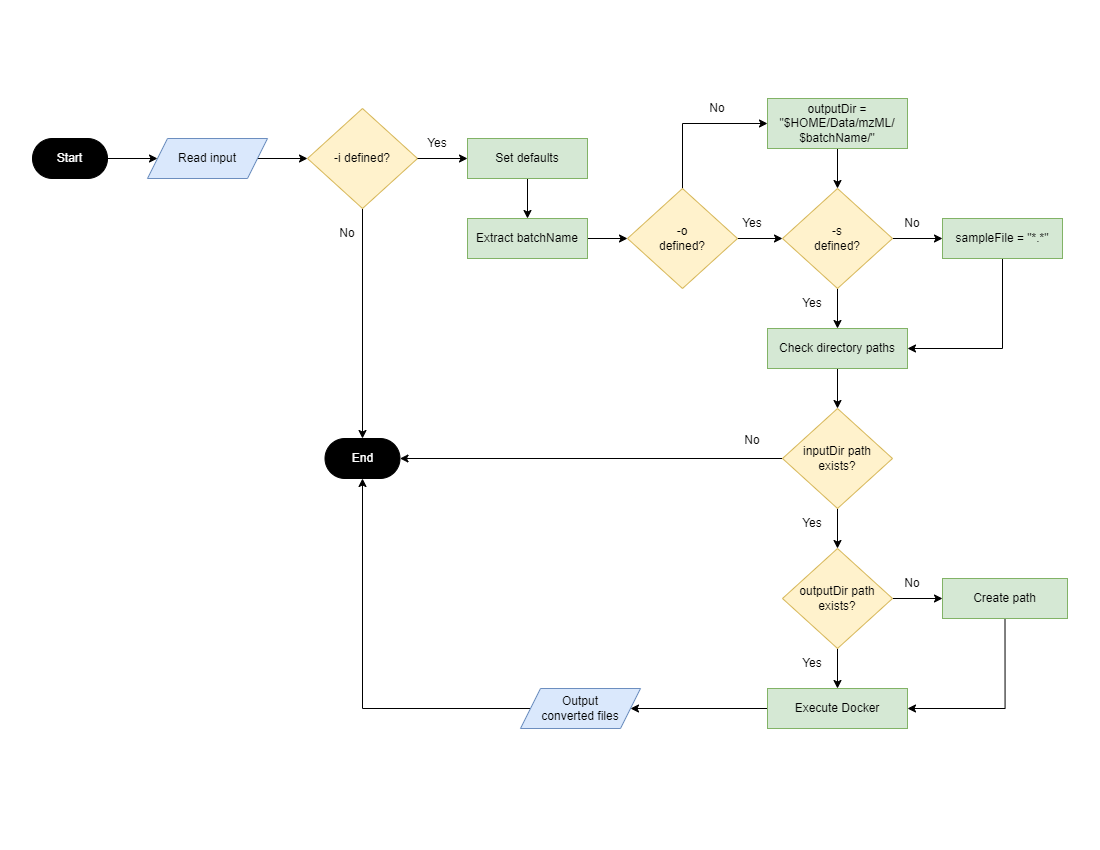

The diagram above was exported from draw.io. Its source (the exported page's mxGraphModel, read from the mxfile embedded in the PNG):
<mxGraphModel dx="1744" dy="914" grid="1" gridSize="10" guides="1" tooltips="1" connect="1" arrows="1" fold="1" page="1" pageScale="1" pageWidth="1100" pageHeight="850" math="0" shadow="0">
  <root>
    <mxCell id="0" />
    <mxCell id="1" parent="0" />
    <mxCell id="HTQoAm9-pCDuRQszzRv6-7" style="edgeStyle=orthogonalEdgeStyle;rounded=0;orthogonalLoop=1;jettySize=auto;html=1;exitX=1;exitY=0.5;exitDx=0;exitDy=0;" edge="1" parent="1" source="HTQoAm9-pCDuRQszzRv6-3" target="HTQoAm9-pCDuRQszzRv6-4">
      <mxGeometry relative="1" as="geometry" />
    </mxCell>
    <mxCell id="HTQoAm9-pCDuRQszzRv6-3" value="Start" style="rounded=1;whiteSpace=wrap;html=1;arcSize=50;fillColor=#000000;fontColor=#FFFFFF;" vertex="1" parent="1">
      <mxGeometry x="32" y="138" width="75" height="40" as="geometry" />
    </mxCell>
    <mxCell id="HTQoAm9-pCDuRQszzRv6-6" style="edgeStyle=orthogonalEdgeStyle;rounded=0;orthogonalLoop=1;jettySize=auto;html=1;exitX=1;exitY=0.5;exitDx=0;exitDy=0;" edge="1" parent="1" source="HTQoAm9-pCDuRQszzRv6-4" target="HTQoAm9-pCDuRQszzRv6-5">
      <mxGeometry relative="1" as="geometry" />
    </mxCell>
    <mxCell id="HTQoAm9-pCDuRQszzRv6-4" value="Read input" style="shape=parallelogram;perimeter=parallelogramPerimeter;whiteSpace=wrap;html=1;fixedSize=1;fillColor=#dae8fc;strokeColor=#6c8ebf;" vertex="1" parent="1">
      <mxGeometry x="147" y="138" width="120" height="40" as="geometry" />
    </mxCell>
    <mxCell id="HTQoAm9-pCDuRQszzRv6-22" style="edgeStyle=orthogonalEdgeStyle;rounded=0;orthogonalLoop=1;jettySize=auto;html=1;exitX=0.5;exitY=1;exitDx=0;exitDy=0;entryX=0.5;entryY=0;entryDx=0;entryDy=0;" edge="1" parent="1" source="HTQoAm9-pCDuRQszzRv6-5" target="HTQoAm9-pCDuRQszzRv6-19">
      <mxGeometry relative="1" as="geometry" />
    </mxCell>
    <mxCell id="HTQoAm9-pCDuRQszzRv6-5" value="-i defined?" style="rhombus;whiteSpace=wrap;html=1;fillColor=#fff2cc;strokeColor=#d6b656;" vertex="1" parent="1">
      <mxGeometry x="307" y="108" width="110" height="100" as="geometry" />
    </mxCell>
    <mxCell id="HTQoAm9-pCDuRQszzRv6-19" value="End" style="rounded=1;whiteSpace=wrap;html=1;arcSize=50;fontColor=#FFFFFF;fillColor=#000000;" vertex="1" parent="1">
      <mxGeometry x="324.5" y="438" width="75" height="40" as="geometry" />
    </mxCell>
    <mxCell id="HTQoAm9-pCDuRQszzRv6-23" value="No" style="text;html=1;strokeColor=none;fillColor=none;align=center;verticalAlign=middle;whiteSpace=wrap;rounded=0;rotation=0;" vertex="1" parent="1">
      <mxGeometry x="317" y="218" width="60" height="30" as="geometry" />
    </mxCell>
    <mxCell id="HTQoAm9-pCDuRQszzRv6-31" style="edgeStyle=orthogonalEdgeStyle;rounded=0;orthogonalLoop=1;jettySize=auto;html=1;exitX=1;exitY=0.5;exitDx=0;exitDy=0;" edge="1" parent="1" source="HTQoAm9-pCDuRQszzRv6-5" target="HTQoAm9-pCDuRQszzRv6-29">
      <mxGeometry relative="1" as="geometry" />
    </mxCell>
    <mxCell id="HTQoAm9-pCDuRQszzRv6-28" value="Yes" style="text;html=1;strokeColor=none;fillColor=none;align=center;verticalAlign=middle;whiteSpace=wrap;rounded=0;" vertex="1" parent="1">
      <mxGeometry x="407" y="128" width="60" height="30" as="geometry" />
    </mxCell>
    <mxCell id="HTQoAm9-pCDuRQszzRv6-51" style="edgeStyle=orthogonalEdgeStyle;rounded=0;orthogonalLoop=1;jettySize=auto;html=1;exitX=0.5;exitY=1;exitDx=0;exitDy=0;entryX=0.5;entryY=0;entryDx=0;entryDy=0;" edge="1" parent="1" source="HTQoAm9-pCDuRQszzRv6-29" target="HTQoAm9-pCDuRQszzRv6-50">
      <mxGeometry relative="1" as="geometry" />
    </mxCell>
    <mxCell id="HTQoAm9-pCDuRQszzRv6-29" value="Set defaults" style="rounded=0;whiteSpace=wrap;html=1;fillColor=#d5e8d4;strokeColor=#82b366;" vertex="1" parent="1">
      <mxGeometry x="467" y="138" width="120" height="40" as="geometry" />
    </mxCell>
    <mxCell id="HTQoAm9-pCDuRQszzRv6-41" style="edgeStyle=orthogonalEdgeStyle;rounded=0;orthogonalLoop=1;jettySize=auto;html=1;exitX=0.5;exitY=0;exitDx=0;exitDy=0;entryX=0;entryY=0.5;entryDx=0;entryDy=0;" edge="1" parent="1" source="HTQoAm9-pCDuRQszzRv6-43" target="HTQoAm9-pCDuRQszzRv6-44">
      <mxGeometry relative="1" as="geometry" />
    </mxCell>
    <mxCell id="HTQoAm9-pCDuRQszzRv6-81" style="edgeStyle=orthogonalEdgeStyle;rounded=0;orthogonalLoop=1;jettySize=auto;html=1;exitX=1;exitY=0.5;exitDx=0;exitDy=0;entryX=0;entryY=0.5;entryDx=0;entryDy=0;" edge="1" parent="1" source="HTQoAm9-pCDuRQszzRv6-43" target="HTQoAm9-pCDuRQszzRv6-79">
      <mxGeometry relative="1" as="geometry" />
    </mxCell>
    <mxCell id="HTQoAm9-pCDuRQszzRv6-43" value="-o&lt;br&gt;defined?" style="rhombus;whiteSpace=wrap;html=1;fillColor=#fff2cc;strokeColor=#d6b656;" vertex="1" parent="1">
      <mxGeometry x="627" y="188" width="110" height="100" as="geometry" />
    </mxCell>
    <mxCell id="HTQoAm9-pCDuRQszzRv6-80" style="edgeStyle=orthogonalEdgeStyle;rounded=0;orthogonalLoop=1;jettySize=auto;html=1;exitX=0.5;exitY=1;exitDx=0;exitDy=0;entryX=0.5;entryY=0;entryDx=0;entryDy=0;" edge="1" parent="1" source="HTQoAm9-pCDuRQszzRv6-44" target="HTQoAm9-pCDuRQszzRv6-79">
      <mxGeometry relative="1" as="geometry" />
    </mxCell>
    <mxCell id="HTQoAm9-pCDuRQszzRv6-44" value="outputDir =&lt;br&gt;&quot;$HOME/Data/mzML/&lt;br&gt;$batchName/&quot;" style="rounded=0;whiteSpace=wrap;html=1;fillColor=#d5e8d4;strokeColor=#82b366;" vertex="1" parent="1">
      <mxGeometry x="767" y="98" width="140" height="50" as="geometry" />
    </mxCell>
    <mxCell id="HTQoAm9-pCDuRQszzRv6-74" style="edgeStyle=orthogonalEdgeStyle;rounded=0;orthogonalLoop=1;jettySize=auto;html=1;exitX=0.5;exitY=1;exitDx=0;exitDy=0;entryX=0.5;entryY=0;entryDx=0;entryDy=0;" edge="1" parent="1" source="HTQoAm9-pCDuRQszzRv6-45" target="HTQoAm9-pCDuRQszzRv6-58">
      <mxGeometry relative="1" as="geometry" />
    </mxCell>
    <mxCell id="HTQoAm9-pCDuRQszzRv6-45" value="Check directory paths" style="rounded=0;whiteSpace=wrap;html=1;fillColor=#d5e8d4;strokeColor=#82b366;" vertex="1" parent="1">
      <mxGeometry x="767" y="328" width="140" height="40" as="geometry" />
    </mxCell>
    <mxCell id="HTQoAm9-pCDuRQszzRv6-46" value="No" style="text;html=1;strokeColor=none;fillColor=none;align=center;verticalAlign=middle;whiteSpace=wrap;rounded=0;" vertex="1" parent="1">
      <mxGeometry x="687" y="93" width="60" height="30" as="geometry" />
    </mxCell>
    <mxCell id="HTQoAm9-pCDuRQszzRv6-52" style="edgeStyle=orthogonalEdgeStyle;rounded=0;orthogonalLoop=1;jettySize=auto;html=1;exitX=1;exitY=0.5;exitDx=0;exitDy=0;entryX=0;entryY=0.5;entryDx=0;entryDy=0;" edge="1" parent="1" source="HTQoAm9-pCDuRQszzRv6-50" target="HTQoAm9-pCDuRQszzRv6-43">
      <mxGeometry relative="1" as="geometry" />
    </mxCell>
    <mxCell id="HTQoAm9-pCDuRQszzRv6-50" value="Extract batchName" style="rounded=0;whiteSpace=wrap;html=1;fillColor=#d5e8d4;strokeColor=#82b366;" vertex="1" parent="1">
      <mxGeometry x="467" y="218" width="120" height="40" as="geometry" />
    </mxCell>
    <mxCell id="HTQoAm9-pCDuRQszzRv6-86" style="edgeStyle=orthogonalEdgeStyle;rounded=0;orthogonalLoop=1;jettySize=auto;html=1;exitX=0.5;exitY=1;exitDx=0;exitDy=0;entryX=1;entryY=0.5;entryDx=0;entryDy=0;" edge="1" parent="1" source="HTQoAm9-pCDuRQszzRv6-53" target="HTQoAm9-pCDuRQszzRv6-45">
      <mxGeometry relative="1" as="geometry" />
    </mxCell>
    <mxCell id="HTQoAm9-pCDuRQszzRv6-53" value="sampleFile = &quot;*.*&quot;" style="rounded=0;whiteSpace=wrap;html=1;fillColor=#d5e8d4;strokeColor=#82b366;" vertex="1" parent="1">
      <mxGeometry x="942" y="218" width="120" height="40" as="geometry" />
    </mxCell>
    <mxCell id="HTQoAm9-pCDuRQszzRv6-72" style="edgeStyle=orthogonalEdgeStyle;rounded=0;orthogonalLoop=1;jettySize=auto;html=1;exitX=0.5;exitY=1;exitDx=0;exitDy=0;entryX=0.5;entryY=0;entryDx=0;entryDy=0;" edge="1" parent="1" source="HTQoAm9-pCDuRQszzRv6-58" target="HTQoAm9-pCDuRQszzRv6-62">
      <mxGeometry relative="1" as="geometry" />
    </mxCell>
    <mxCell id="HTQoAm9-pCDuRQszzRv6-88" style="edgeStyle=orthogonalEdgeStyle;rounded=0;orthogonalLoop=1;jettySize=auto;html=1;exitX=0;exitY=0.5;exitDx=0;exitDy=0;entryX=1;entryY=0.5;entryDx=0;entryDy=0;" edge="1" parent="1" source="HTQoAm9-pCDuRQszzRv6-58" target="HTQoAm9-pCDuRQszzRv6-19">
      <mxGeometry relative="1" as="geometry" />
    </mxCell>
    <mxCell id="HTQoAm9-pCDuRQszzRv6-58" value="inputDir path exists?" style="rhombus;whiteSpace=wrap;html=1;fillColor=#fff2cc;strokeColor=#d6b656;" vertex="1" parent="1">
      <mxGeometry x="782" y="408" width="110" height="100" as="geometry" />
    </mxCell>
    <mxCell id="HTQoAm9-pCDuRQszzRv6-65" style="edgeStyle=orthogonalEdgeStyle;rounded=0;orthogonalLoop=1;jettySize=auto;html=1;exitX=1;exitY=0.5;exitDx=0;exitDy=0;entryX=0;entryY=0.5;entryDx=0;entryDy=0;" edge="1" parent="1" source="HTQoAm9-pCDuRQszzRv6-62" target="HTQoAm9-pCDuRQszzRv6-64">
      <mxGeometry relative="1" as="geometry" />
    </mxCell>
    <mxCell id="HTQoAm9-pCDuRQszzRv6-69" style="edgeStyle=orthogonalEdgeStyle;rounded=0;orthogonalLoop=1;jettySize=auto;html=1;exitX=0.5;exitY=1;exitDx=0;exitDy=0;" edge="1" parent="1" source="HTQoAm9-pCDuRQszzRv6-62" target="HTQoAm9-pCDuRQszzRv6-68">
      <mxGeometry relative="1" as="geometry" />
    </mxCell>
    <mxCell id="HTQoAm9-pCDuRQszzRv6-62" value="outputDir path exists?" style="rhombus;whiteSpace=wrap;html=1;fillColor=#fff2cc;strokeColor=#d6b656;" vertex="1" parent="1">
      <mxGeometry x="782" y="548" width="110" height="100" as="geometry" />
    </mxCell>
    <mxCell id="HTQoAm9-pCDuRQszzRv6-73" style="edgeStyle=orthogonalEdgeStyle;rounded=0;orthogonalLoop=1;jettySize=auto;html=1;exitX=0.5;exitY=1;exitDx=0;exitDy=0;entryX=1;entryY=0.5;entryDx=0;entryDy=0;" edge="1" parent="1" source="HTQoAm9-pCDuRQszzRv6-64" target="HTQoAm9-pCDuRQszzRv6-68">
      <mxGeometry relative="1" as="geometry" />
    </mxCell>
    <mxCell id="HTQoAm9-pCDuRQszzRv6-64" value="Create path" style="rounded=0;whiteSpace=wrap;html=1;fillColor=#d5e8d4;strokeColor=#82b366;" vertex="1" parent="1">
      <mxGeometry x="942" y="578" width="125" height="40" as="geometry" />
    </mxCell>
    <mxCell id="HTQoAm9-pCDuRQszzRv6-66" value="No" style="text;html=1;strokeColor=none;fillColor=none;align=center;verticalAlign=middle;whiteSpace=wrap;rounded=0;rotation=0;" vertex="1" parent="1">
      <mxGeometry x="882" y="568" width="60" height="30" as="geometry" />
    </mxCell>
    <mxCell id="HTQoAm9-pCDuRQszzRv6-67" value="Yes" style="text;html=1;strokeColor=none;fillColor=none;align=center;verticalAlign=middle;whiteSpace=wrap;rounded=0;rotation=0;" vertex="1" parent="1">
      <mxGeometry x="782" y="508" width="60" height="30" as="geometry" />
    </mxCell>
    <mxCell id="HTQoAm9-pCDuRQszzRv6-94" style="edgeStyle=orthogonalEdgeStyle;rounded=0;orthogonalLoop=1;jettySize=auto;html=1;exitX=0;exitY=0.5;exitDx=0;exitDy=0;entryX=1;entryY=0.5;entryDx=0;entryDy=0;" edge="1" parent="1" source="HTQoAm9-pCDuRQszzRv6-68" target="HTQoAm9-pCDuRQszzRv6-90">
      <mxGeometry relative="1" as="geometry">
        <mxPoint x="707" y="708" as="targetPoint" />
      </mxGeometry>
    </mxCell>
    <mxCell id="HTQoAm9-pCDuRQszzRv6-68" value="Execute Docker" style="rounded=0;whiteSpace=wrap;html=1;fillColor=#d5e8d4;strokeColor=#82b366;" vertex="1" parent="1">
      <mxGeometry x="767" y="688" width="140" height="40" as="geometry" />
    </mxCell>
    <mxCell id="HTQoAm9-pCDuRQszzRv6-70" value="Yes" style="text;html=1;strokeColor=none;fillColor=none;align=center;verticalAlign=middle;whiteSpace=wrap;rounded=0;rotation=0;" vertex="1" parent="1">
      <mxGeometry x="782" y="648" width="60" height="30" as="geometry" />
    </mxCell>
    <mxCell id="HTQoAm9-pCDuRQszzRv6-83" style="edgeStyle=orthogonalEdgeStyle;rounded=0;orthogonalLoop=1;jettySize=auto;html=1;exitX=1;exitY=0.5;exitDx=0;exitDy=0;entryX=0;entryY=0.5;entryDx=0;entryDy=0;" edge="1" parent="1" source="HTQoAm9-pCDuRQszzRv6-79" target="HTQoAm9-pCDuRQszzRv6-53">
      <mxGeometry relative="1" as="geometry" />
    </mxCell>
    <mxCell id="HTQoAm9-pCDuRQszzRv6-85" style="edgeStyle=orthogonalEdgeStyle;rounded=0;orthogonalLoop=1;jettySize=auto;html=1;exitX=0.5;exitY=1;exitDx=0;exitDy=0;entryX=0.5;entryY=0;entryDx=0;entryDy=0;" edge="1" parent="1" source="HTQoAm9-pCDuRQszzRv6-79" target="HTQoAm9-pCDuRQszzRv6-45">
      <mxGeometry relative="1" as="geometry" />
    </mxCell>
    <mxCell id="HTQoAm9-pCDuRQszzRv6-79" value="-s&lt;br&gt;defined?" style="rhombus;whiteSpace=wrap;html=1;fillColor=#fff2cc;strokeColor=#d6b656;" vertex="1" parent="1">
      <mxGeometry x="782" y="188" width="110" height="100" as="geometry" />
    </mxCell>
    <mxCell id="HTQoAm9-pCDuRQszzRv6-82" value="Yes" style="text;html=1;strokeColor=none;fillColor=none;align=center;verticalAlign=middle;whiteSpace=wrap;rounded=0;" vertex="1" parent="1">
      <mxGeometry x="722" y="208" width="60" height="30" as="geometry" />
    </mxCell>
    <mxCell id="HTQoAm9-pCDuRQszzRv6-84" value="No" style="text;html=1;strokeColor=none;fillColor=none;align=center;verticalAlign=middle;whiteSpace=wrap;rounded=0;" vertex="1" parent="1">
      <mxGeometry x="882" y="208" width="60" height="30" as="geometry" />
    </mxCell>
    <mxCell id="HTQoAm9-pCDuRQszzRv6-87" value="Yes" style="text;html=1;strokeColor=none;fillColor=none;align=center;verticalAlign=middle;whiteSpace=wrap;rounded=0;" vertex="1" parent="1">
      <mxGeometry x="782" y="288" width="60" height="30" as="geometry" />
    </mxCell>
    <mxCell id="HTQoAm9-pCDuRQszzRv6-89" value="No" style="text;html=1;strokeColor=none;fillColor=none;align=center;verticalAlign=middle;whiteSpace=wrap;rounded=0;rotation=0;" vertex="1" parent="1">
      <mxGeometry x="722" y="425" width="60" height="30" as="geometry" />
    </mxCell>
    <mxCell id="HTQoAm9-pCDuRQszzRv6-98" style="edgeStyle=orthogonalEdgeStyle;rounded=0;orthogonalLoop=1;jettySize=auto;html=1;exitX=0;exitY=0.5;exitDx=0;exitDy=0;entryX=0.5;entryY=1;entryDx=0;entryDy=0;" edge="1" parent="1" source="HTQoAm9-pCDuRQszzRv6-90" target="HTQoAm9-pCDuRQszzRv6-19">
      <mxGeometry relative="1" as="geometry">
        <mxPoint x="367" y="478" as="targetPoint" />
      </mxGeometry>
    </mxCell>
    <mxCell id="HTQoAm9-pCDuRQszzRv6-90" value="Output &lt;br&gt;converted files" style="shape=parallelogram;perimeter=parallelogramPerimeter;whiteSpace=wrap;html=1;fixedSize=1;fillColor=#dae8fc;strokeColor=#6c8ebf;" vertex="1" parent="1">
      <mxGeometry x="520" y="688" width="120" height="40" as="geometry" />
    </mxCell>
  </root>
</mxGraphModel>